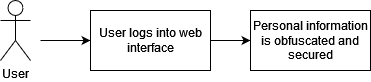

The diagram above was exported from draw.io. Its source (the exported page's mxGraphModel, read from the mxfile embedded in the PNG):
<mxGraphModel dx="1242" dy="703" grid="1" gridSize="10" guides="1" tooltips="1" connect="1" arrows="1" fold="1" page="1" pageScale="1" pageWidth="850" pageHeight="1100" math="0" shadow="0">
  <root>
    <mxCell id="0" />
    <mxCell id="1" parent="0" />
    <mxCell id="8vtpcRONqMxGsfUTKiUq-1" value="User" style="shape=umlActor;verticalLabelPosition=bottom;verticalAlign=top;html=1;outlineConnect=0;" vertex="1" parent="1">
      <mxGeometry x="190" y="320" width="30" height="60" as="geometry" />
    </mxCell>
    <mxCell id="8vtpcRONqMxGsfUTKiUq-2" value="" style="endArrow=classic;html=1;rounded=0;entryX=0;entryY=0.5;entryDx=0;entryDy=0;" edge="1" parent="1" target="8vtpcRONqMxGsfUTKiUq-3">
      <mxGeometry width="50" height="50" relative="1" as="geometry">
        <mxPoint x="230" y="360" as="sourcePoint" />
        <mxPoint x="360" y="360" as="targetPoint" />
      </mxGeometry>
    </mxCell>
    <mxCell id="8vtpcRONqMxGsfUTKiUq-3" value="User logs into web interface" style="rounded=0;whiteSpace=wrap;html=1;" vertex="1" parent="1">
      <mxGeometry x="280" y="330" width="120" height="60" as="geometry" />
    </mxCell>
    <mxCell id="8vtpcRONqMxGsfUTKiUq-4" value="" style="endArrow=classic;html=1;rounded=0;exitX=1;exitY=0.5;exitDx=0;exitDy=0;" edge="1" parent="1" source="8vtpcRONqMxGsfUTKiUq-3" target="8vtpcRONqMxGsfUTKiUq-5">
      <mxGeometry width="50" height="50" relative="1" as="geometry">
        <mxPoint x="400" y="390" as="sourcePoint" />
        <mxPoint x="440" y="360" as="targetPoint" />
      </mxGeometry>
    </mxCell>
    <mxCell id="8vtpcRONqMxGsfUTKiUq-5" value="Personal information is obfuscated and secured" style="rounded=0;whiteSpace=wrap;html=1;" vertex="1" parent="1">
      <mxGeometry x="440" y="330" width="120" height="60" as="geometry" />
    </mxCell>
  </root>
</mxGraphModel>